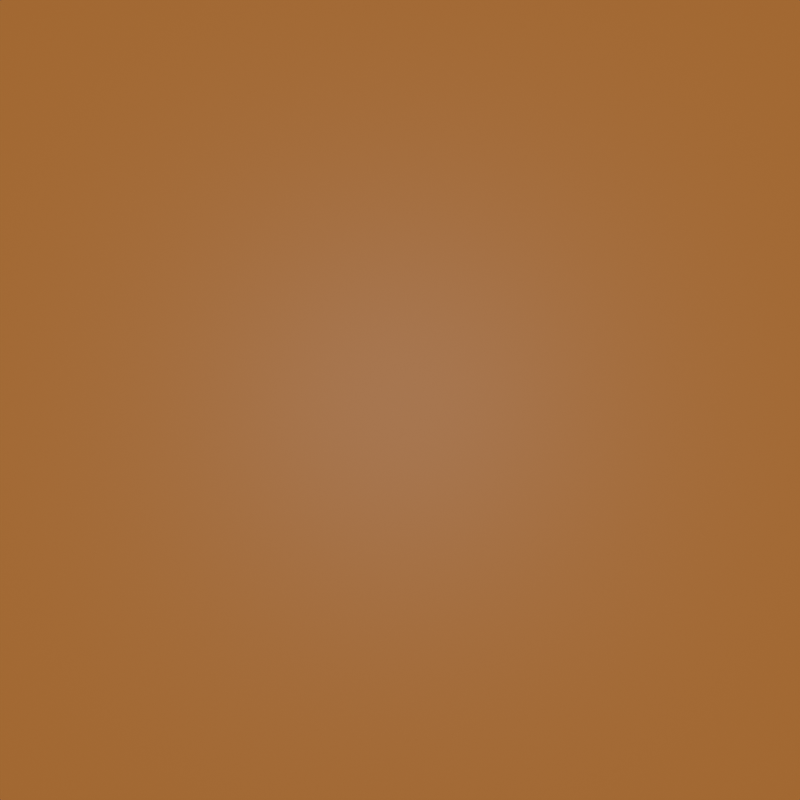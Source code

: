 # Source: basic_cube.blend  (saved by Blender 4.4.32; exported with 4.5.12 LTS)
import bpy
from mathutils import Matrix  # noqa: F401  (used for matrix-valued properties, if any)

bpy.ops.wm.read_factory_settings(use_empty=True)
scene = bpy.context.scene
scene.name = 'Scene'

# ---- collections
col_collection = bpy.data.collections.new('Collection'); scene.collection.children.link(col_collection)

# ---- materials (node trees are filled in below, after node groups)
mat_material_002 = bpy.data.materials.new('Material.002')
mat_material_002.use_transparent_shadow = False

# ---- material node trees
mat_material_002.use_nodes = True; mat_material_002.node_tree.nodes.clear()
_N = mat_material_002.node_tree.nodes; _L = mat_material_002.node_tree.links
n0 = _N.new('ShaderNodeBsdfPrincipled'); n0.name = 'Principled BSDF'; n0.location = (10, 300)
n0.distribution = 'GGX'
n0.subsurface_method = 'RANDOM_WALK_SKIN'
n0.inputs[3].default_value = 1.45
n0.inputs[27].default_value = (0.0, 0.0, 0.0, 1.0)
n0.inputs[28].default_value = 1.0
n1 = _N.new('ShaderNodeOutputMaterial'); n1.name = 'Material Output'; n1.location = (300, 300)
n2 = _N.new('ShaderNodeRGB'); n2.name = 'RGB'; n2.location = (-180, 260)
n2.outputs[0].default_value = (1.0, 0.291, 0.05478, 1.0)
_L.new(n0.outputs[0], n1.inputs[0])
_L.new(n2.outputs[0], n0.inputs[0])
n1.is_active_output = True

# ---- world
world_world = bpy.data.worlds.new('World'); scene.world = world_world
world_world.use_nodes = True; world_world.node_tree.nodes.clear()
_N = world_world.node_tree.nodes; _L = world_world.node_tree.links
n0 = _N.new('ShaderNodeOutputWorld'); n0.name = 'World Output'; n0.location = (300, 300)
n1 = _N.new('ShaderNodeBackground'); n1.name = 'Background'; n1.location = (10, 300)
n1.inputs[0].default_value = (0.05088, 0.05088, 0.05088, 1.0)
_L.new(n1.outputs[0], n0.inputs[0])
n0.is_active_output = True
world_world.color = (0.05088, 0.05088, 0.05088)
world_world.use_sun_shadow = False
world_world.sun_shadow_jitter_overblur = 0.0

# ---- cameras
cam_sensor = bpy.data.cameras.new('Sensor')
cam_sensor.lens = 8.0
cam_sensor.sensor_width = 10.5
cam_sensor.sensor_height = 10.5

# ---- lights
light_sun = bpy.data.lights.new('Sun', 'SUN')
light_sun.energy = 1.0

# ---- meshes
me_cube = bpy.data.meshes.new('Cube')
me_cube.from_pydata([(-1.0, -1.0, -1.0), (-1.0, -1.0, 1.0), (-1.0, 1.0, -1.0), (-1.0, 1.0, 1.0), (1.0, -1.0, -1.0), (1.0, -1.0, 1.0), (1.0, 1.0, -1.0), (1.0, 1.0, 1.0)], [], [(0, 1, 3, 2), (2, 3, 7, 6), (6, 7, 5, 4), (4, 5, 1, 0), (2, 6, 4, 0), (7, 3, 1, 5)])
_uv = me_cube.uv_layers.new(name='UVMap')
_uv.uv.foreach_set('vector', [0.375, 0.0, 0.625, 0.0, 0.625, 0.25, 0.375, 0.25, 0.375, 0.25, 0.625, 0.25, 0.625, 0.5, 0.375, 0.5, 0.375, 0.5, 0.625, 0.5, 0.625, 0.75, 0.375, 0.75, 0.375, 0.75, 0.625, 0.75, 0.625, 1.0, 0.375, 1.0, 0.125, 0.5, 0.375, 0.5, 0.375, 0.75, 0.125, 0.75, 0.625, 0.5, 0.875, 0.5, 0.875, 0.75, 0.625, 0.75])
me_cube.materials.append(mat_material_002)
me_cube.update()

# ---- objects
ob_camera = bpy.data.objects.new('Camera', cam_sensor)
ob_sphere = bpy.data.objects.new('Sphere', me_cube)
ob_light = bpy.data.objects.new('Light', light_sun)

# ---- transforms, parenting, visibility, modifiers, constraints
ob_camera.location = (0.0, 0.0, 3.653)
ob_sphere.location = (0.0, 0.0, 0.0)
ob_sphere.scale = (1.742, 1.742, 1.742)
ob_light.location = (0.0, 0.0, 0.0)

# ---- collection membership
col_collection.objects.link(ob_camera)
col_collection.objects.link(ob_sphere)
col_collection.objects.link(ob_light)

# ---- scene / render settings (as saved in the file)
scene.camera = ob_camera
scene.frame_start = 0; scene.frame_end = 1500; scene.frame_set(0)
scene.render.engine = 'BLENDER_EEVEE_NEXT'
scene.render.resolution_x = 700
scene.render.resolution_y = 700
scene.render.fps = 1500
scene.cycles.sampling_pattern = 'TABULATED_SOBOL'
scene.view_settings.view_transform = 'Filmic'
bpy.context.view_layer.update()
